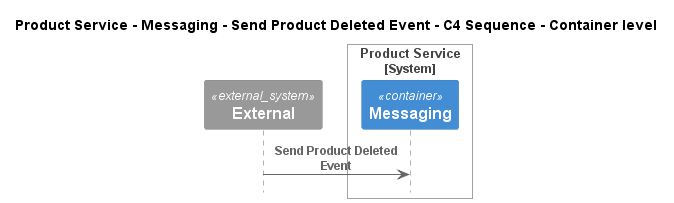

The diagram above was rendered by PlantUML. Its source (embedded in the PNG):
@startuml
!pragma layout smetana
!include ..\..\..\..\..\..\..\.c4s\C4_Sequence.puml

title Product Service - Messaging - Send Product Deleted Event - C4 Sequence - Container level

System_Ext(C4InterFlow.SoftwareSystems.ExternalSystem, "External", "")

System_Boundary(ECommercePlatform.SoftwareSystems.ProductService, "Product Service")
    Container(ECommercePlatform.SoftwareSystems.ProductService.Containers.Messaging, "Messaging", "", "")
Boundary_End()

Rel(C4InterFlow.SoftwareSystems.ExternalSystem, ECommercePlatform.SoftwareSystems.ProductService.Containers.Messaging, "Send Product Deleted Event")


@enduml